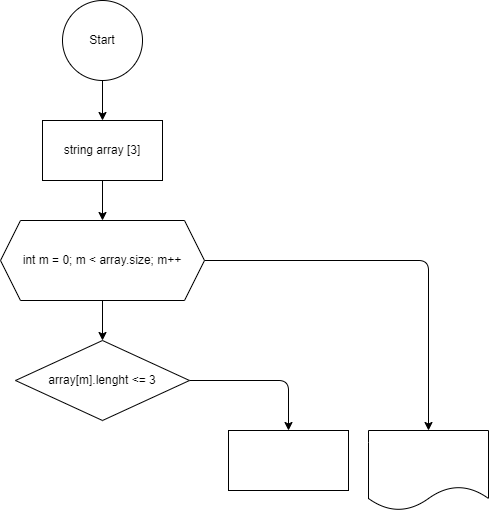

The diagram above was exported from draw.io. Its source (the exported page's mxGraphModel, read from the mxfile embedded in the PNG):
<mxGraphModel dx="629" dy="534" grid="1" gridSize="10" guides="1" tooltips="1" connect="1" arrows="1" fold="1" page="1" pageScale="1" pageWidth="827" pageHeight="1169" math="0" shadow="0">
  <root>
    <mxCell id="0" />
    <mxCell id="1" parent="0" />
    <mxCell id="4" value="" style="edgeStyle=none;html=1;" parent="1" source="2" target="3" edge="1">
      <mxGeometry relative="1" as="geometry" />
    </mxCell>
    <mxCell id="2" value="Start" style="ellipse;whiteSpace=wrap;html=1;aspect=fixed;" parent="1" vertex="1">
      <mxGeometry x="374" width="80" height="80" as="geometry" />
    </mxCell>
    <mxCell id="6" value="" style="edgeStyle=none;html=1;" parent="1" source="3" target="5" edge="1">
      <mxGeometry relative="1" as="geometry" />
    </mxCell>
    <mxCell id="3" value="string array [3]" style="rounded=0;whiteSpace=wrap;html=1;" parent="1" vertex="1">
      <mxGeometry x="354" y="120" width="120" height="60" as="geometry" />
    </mxCell>
    <mxCell id="8" value="" style="edgeStyle=none;html=1;" parent="1" source="5" target="7" edge="1">
      <mxGeometry relative="1" as="geometry" />
    </mxCell>
    <mxCell id="12" style="edgeStyle=orthogonalEdgeStyle;html=1;entryX=0.5;entryY=0;entryDx=0;entryDy=0;" parent="1" source="5" target="11" edge="1">
      <mxGeometry relative="1" as="geometry" />
    </mxCell>
    <mxCell id="5" value="int m = 0; m &amp;lt; array.size; m++" style="shape=hexagon;perimeter=hexagonPerimeter2;whiteSpace=wrap;html=1;fixedSize=1;" parent="1" vertex="1">
      <mxGeometry x="312" y="220" width="204" height="80" as="geometry" />
    </mxCell>
    <mxCell id="10" style="edgeStyle=orthogonalEdgeStyle;html=1;entryX=0.5;entryY=0;entryDx=0;entryDy=0;" parent="1" source="7" target="9" edge="1">
      <mxGeometry relative="1" as="geometry" />
    </mxCell>
    <mxCell id="7" value="array[m].lenght &amp;lt;= 3" style="rhombus;whiteSpace=wrap;html=1;" parent="1" vertex="1">
      <mxGeometry x="327" y="340" width="174" height="80" as="geometry" />
    </mxCell>
    <mxCell id="9" value="" style="rounded=0;whiteSpace=wrap;html=1;" parent="1" vertex="1">
      <mxGeometry x="540" y="430" width="120" height="60" as="geometry" />
    </mxCell>
    <mxCell id="11" value="" style="shape=document;whiteSpace=wrap;html=1;boundedLbl=1;" parent="1" vertex="1">
      <mxGeometry x="680" y="430" width="120" height="80" as="geometry" />
    </mxCell>
  </root>
</mxGraphModel>